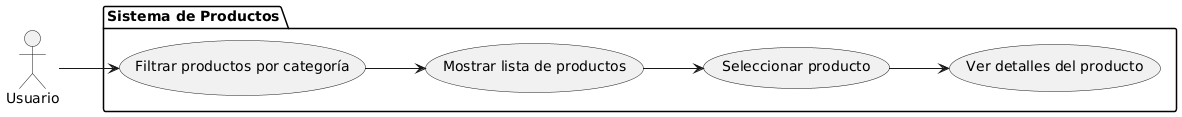

The diagram above was rendered by PlantUML. Its source (embedded in the PNG):
@startuml
left to right direction

actor "Usuario" as user

package "Sistema de Productos" {
  usecase "Filtrar productos por categoría" as UC1
  usecase "Mostrar lista de productos" as UC2
  usecase "Seleccionar producto" as UC3
  usecase "Ver detalles del producto" as UC4
}

user --> UC1
UC1 --> UC2
UC2 --> UC3
UC3 --> UC4
@enduml